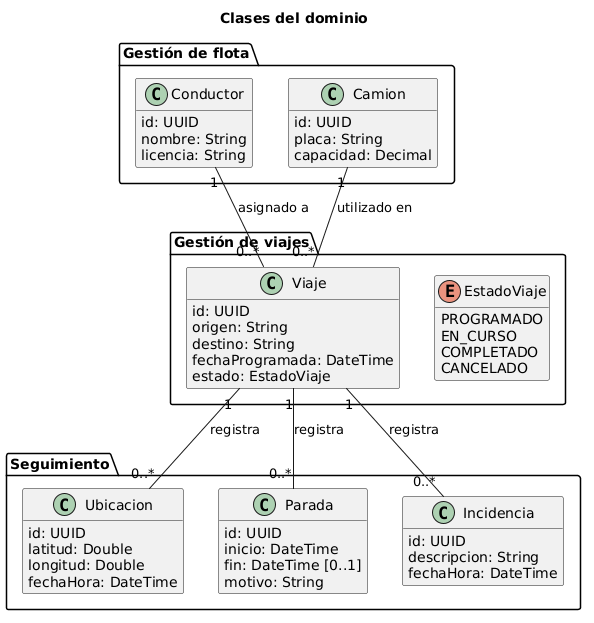

The diagram above was rendered by PlantUML. Its source (embedded in the PNG):
@startuml
title Clases del dominio
hide methods
skinparam classAttributeIconSize 0

package "Gestión de flota" {
    class Conductor {
        id: UUID
        nombre: String
        licencia: String
    }

    class Camion {
        id: UUID
        placa: String
        capacidad: Decimal
    }
}

package "Gestión de viajes" {
    class Viaje {
        id: UUID
        origen: String
        destino: String
        fechaProgramada: DateTime
        estado: EstadoViaje
    }

    enum EstadoViaje {
        PROGRAMADO
        EN_CURSO
        COMPLETADO
        CANCELADO
    }
}

package "Seguimiento" {
    class Ubicacion {
        id: UUID
        latitud: Double
        longitud: Double
        fechaHora: DateTime
    }

    class Parada {
        id: UUID
        inicio: DateTime
        fin: DateTime [0..1]
        motivo: String
    }

    class Incidencia {
        id: UUID
        descripcion: String
        fechaHora: DateTime
    }
}

Conductor "1" -- "0..*" Viaje : asignado a
Camion "1" -- "0..*" Viaje : utilizado en
Viaje "1" -- "0..*" Ubicacion : registra
Viaje "1" -- "0..*" Parada : registra
Viaje "1" -- "0..*" Incidencia : registra
@enduml